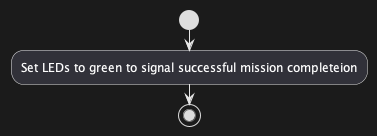

The diagram above was rendered by PlantUML. Its source (embedded in the PNG):
@startuml
start
:Set LEDs to green to signal successful mission completeion;
stop
@enduml